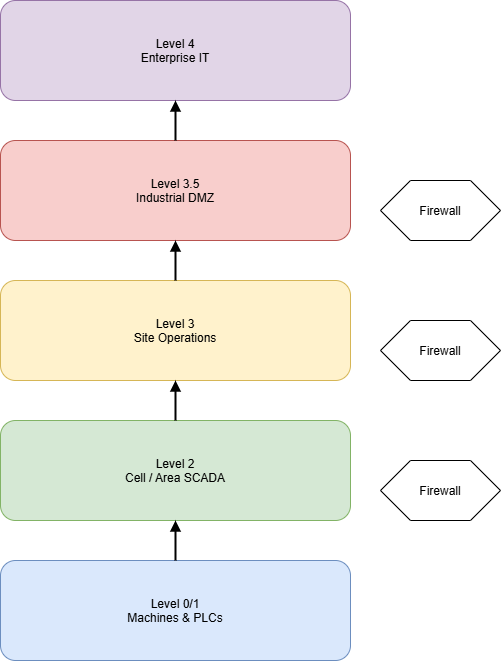

The diagram above was exported from draw.io. Its source (the exported page's mxGraphModel, read from the mxfile embedded in the PNG):
<mxGraphModel dx="1544" dy="1002" grid="1" gridSize="10" guides="1" tooltips="1" connect="1" arrows="1" fold="1" page="1" pageScale="1" pageWidth="850" pageHeight="1100" math="0" shadow="0">
  <root>
    <mxCell id="0" />
    <mxCell id="1" parent="0" />
    <mxCell id="cJyyGn3ctcRWqYv-xvpz-1" parent="1" style="rounded=1;fillColor=#dae8fc;strokeColor=#6c8ebf;" value="Level 0/1&#10;Machines &amp; PLCs" vertex="1">
      <mxGeometry height="100" width="350" x="230" y="810" as="geometry" />
    </mxCell>
    <mxCell id="cJyyGn3ctcRWqYv-xvpz-2" parent="1" style="rounded=1;fillColor=#d5e8d4;strokeColor=#82b366;" value="Level 2&#10;Cell / Area SCADA" vertex="1">
      <mxGeometry height="100" width="350" x="230" y="670" as="geometry" />
    </mxCell>
    <mxCell id="cJyyGn3ctcRWqYv-xvpz-3" parent="1" style="rounded=1;fillColor=#fff2cc;strokeColor=#d6b656;" value="Level 3&#10;Site Operations" vertex="1">
      <mxGeometry height="100" width="350" x="230" y="530" as="geometry" />
    </mxCell>
    <mxCell id="cJyyGn3ctcRWqYv-xvpz-4" parent="1" style="rounded=1;fillColor=#f8cecc;strokeColor=#b85450;" value="Level 3.5&#10;Industrial DMZ" vertex="1">
      <mxGeometry height="100" width="350" x="230" y="390" as="geometry" />
    </mxCell>
    <mxCell id="cJyyGn3ctcRWqYv-xvpz-5" parent="1" style="rounded=1;fillColor=#e1d5e7;strokeColor=#9673a6;" value="Level 4&#10;Enterprise IT" vertex="1">
      <mxGeometry height="100" width="350" x="230" y="250" as="geometry" />
    </mxCell>
    <mxCell id="cJyyGn3ctcRWqYv-xvpz-6" parent="1" style="shape=hexagon;fillColor=#ffffff;strokeColor=#000000;" value="Firewall" vertex="1">
      <mxGeometry height="60" width="120" x="610" y="710" as="geometry" />
    </mxCell>
    <mxCell id="cJyyGn3ctcRWqYv-xvpz-7" parent="1" style="shape=hexagon;fillColor=#ffffff;strokeColor=#000000;" value="Firewall" vertex="1">
      <mxGeometry height="60" width="120" x="610" y="570" as="geometry" />
    </mxCell>
    <mxCell id="cJyyGn3ctcRWqYv-xvpz-8" parent="1" style="shape=hexagon;fillColor=#ffffff;strokeColor=#000000;" value="Firewall" vertex="1">
      <mxGeometry height="60" width="120" x="610" y="430" as="geometry" />
    </mxCell>
    <mxCell id="cJyyGn3ctcRWqYv-xvpz-9" edge="1" parent="1" source="cJyyGn3ctcRWqYv-xvpz-1" style="endArrow=block;strokeWidth=2;" target="cJyyGn3ctcRWqYv-xvpz-2">
      <mxGeometry relative="1" as="geometry" />
    </mxCell>
    <mxCell id="cJyyGn3ctcRWqYv-xvpz-10" edge="1" parent="1" source="cJyyGn3ctcRWqYv-xvpz-2" style="endArrow=block;strokeWidth=2;" target="cJyyGn3ctcRWqYv-xvpz-3">
      <mxGeometry relative="1" as="geometry" />
    </mxCell>
    <mxCell id="cJyyGn3ctcRWqYv-xvpz-11" edge="1" parent="1" source="cJyyGn3ctcRWqYv-xvpz-3" style="endArrow=block;strokeWidth=2;" target="cJyyGn3ctcRWqYv-xvpz-4">
      <mxGeometry relative="1" as="geometry" />
    </mxCell>
    <mxCell id="cJyyGn3ctcRWqYv-xvpz-12" edge="1" parent="1" source="cJyyGn3ctcRWqYv-xvpz-4" style="endArrow=block;strokeWidth=2;" target="cJyyGn3ctcRWqYv-xvpz-5">
      <mxGeometry relative="1" as="geometry" />
    </mxCell>
  </root>
</mxGraphModel>